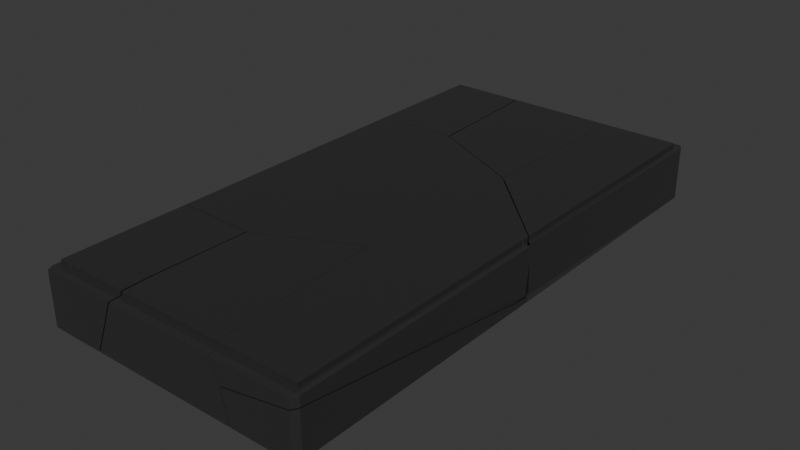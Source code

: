 # Source: keybord_kaputt.blend  (saved by Blender 4.3.34; exported with 4.5.12 LTS)
import bpy
from mathutils import Matrix  # noqa: F401  (used for matrix-valued properties, if any)

bpy.ops.wm.read_factory_settings(use_empty=True)
scene = bpy.context.scene
scene.name = 'Scene'

# ---- collections
col_collection = bpy.data.collections.new('Collection'); scene.collection.children.link(col_collection)

# ---- materials (node trees are filled in below, after node groups)
mat_keyboard = bpy.data.materials.new('keyboard')
mat_keyboard.diffuse_color = (0.5439, 0.8, 0.5014, 1.0)

# ---- material node trees
mat_keyboard.use_nodes = True; mat_keyboard.node_tree.nodes.clear()
_N = mat_keyboard.node_tree.nodes; _L = mat_keyboard.node_tree.links
n0 = _N.new('ShaderNodeBsdfPrincipled'); n0.name = 'Principled BSDF'; n0.location = (10, 300)
n0.inputs[0].default_value = (0.03186, 0.03186, 0.03186, 1.0)
n0.inputs[2].default_value = 0.2156
n1 = _N.new('ShaderNodeOutputMaterial'); n1.name = 'Material Output'; n1.location = (300, 300)
_L.new(n0.outputs[0], n1.inputs[0])
n1.is_active_output = True

# ---- world
world_world = bpy.data.worlds.new('World'); scene.world = world_world
world_world.use_nodes = True; world_world.node_tree.nodes.clear()
_N = world_world.node_tree.nodes; _L = world_world.node_tree.links
n0 = _N.new('ShaderNodeOutputWorld'); n0.name = 'World Output'; n0.location = (300, 300)
n1 = _N.new('ShaderNodeBackground'); n1.name = 'Background'; n1.location = (10, 300)
n1.inputs[0].default_value = (0.05088, 0.05088, 0.05088, 1.0)
_L.new(n1.outputs[0], n0.inputs[0])
n0.is_active_output = True
world_world.color = (0.05088, 0.05088, 0.05088)
world_world.sun_shadow_jitter_overblur = 0.0

# ---- meshes
me_keyboard_rigid_cell_010 = bpy.data.meshes.new('keyboard-rigid_cell.010')
me_keyboard_rigid_cell_010.from_pydata([(-0.05431, 0.07427, 0.01319), (-0.05431, 0.07427, 0.02202), (0.07507, -0.1584, -0.02784), (-0.05856, 0.08277, 0.01319), (-0.05856, 0.09497, 0.01197), (-0.06466, 0.08277, 0.01197), (-0.06466, -0.1614, -0.03637), (-0.06466, -0.1605, 0.01197), (-0.02015, -0.1594, 0.02202), (-0.05431, -0.1601, 0.02202), (-0.05856, -0.1603, 0.01319), (0.09436, -0.1569, 0.02202), (-0.06466, -0.07452, -0.03654), (-0.06466, 0.08277, -0.03655), (0.03163, 0.09497, -0.03098), (-0.05856, 0.09497, -0.0362), (0.06253, 0.09497, -0.02909), (0.06902, 0.09497, -0.01238), (0.08721, -0.006535, 0.02202), (0.07983, 0.07427, 0.01319), (0.0832, 0.07427, 0.02202), (0.07833, 0.09497, 0.01197), (0.07941, 0.08277, 0.01319), (-0.05856, -0.1603, 0.01319), (-0.06466, -0.1605, 0.01197), (-0.06466, -0.1614, -0.03637), (-0.02015, -0.1594, 0.02202), (-0.05431, -0.1601, 0.02202), (0.09436, -0.1569, 0.02202), (0.03163, 0.09497, -0.03098), (-0.05856, 0.09497, -0.0362), (-0.06466, -0.07452, -0.03654), (-0.06466, 0.08277, -0.03655), (0.06253, 0.09497, -0.02909), (0.08721, -0.006535, 0.02202), (0.06902, 0.09497, -0.01238), (0.07833, 0.09497, 0.01197), (0.07941, 0.08277, 0.01319), (0.07983, 0.07427, 0.01319), (0.0832, 0.07427, 0.02202)], [], [(10, 24, 25, 2, 26, 27), (26, 2, 28), (30, 29, 31, 32), (2, 25, 31, 29, 33), (28, 2, 33, 35, 34), (36, 37, 38, 39, 34, 35), (7, 5, 13, 12, 6), (23, 0, 19, 22, 3), (5, 4, 15, 13), (23, 3, 5, 7), (3, 22, 21, 4), (3, 4, 5), (18, 20, 1, 9, 8, 11), (19, 0, 1, 20), (1, 0, 23, 9), (14, 15, 4, 21, 17, 16)])
_k = set([(6, 7), (6, 12), (7, 23), (8, 9), (8, 11), (9, 23), (10, 24), (10, 27), (11, 18), (12, 13), (13, 15), (14, 15), (14, 16), (16, 17), (17, 21), (18, 20), (19, 20), (19, 22), (21, 22), (24, 25), (25, 31), (26, 27), (26, 28), (28, 34), (29, 30), (29, 33), (30, 32), (31, 32), (33, 35), (34, 39), (35, 36), (36, 37), (37, 38), (38, 39)])
me_keyboard_rigid_cell_010.attributes.new('sharp_edge', 'BOOLEAN', 'EDGE').data.foreach_set('value', [ (min(e.vertices), max(e.vertices)) in _k for e in me_keyboard_rigid_cell_010.edges])
_uv = me_keyboard_rigid_cell_010.uv_layers.new(name='UVMap')
_uv.uv.foreach_set('vector', [0.7391, 0.4429, 0.6993, 0.4352, 0.2634, 0.0, 1.0, 0.0, 1.0, 0.5012, 0.8388, 0.52, 0.5012, 0.5012, 0.0, 0.0, 0.497, 0.0, 0.4823, 0.162, 1.0, 0.1627, 1.0, 0.7139, 0.4871, 0.2017, 1.0, 0.0, 1.0, 0.7366, 0.7139, 0.7139, 0.1627, 0.1627, 0.1649, 0.0, 1.0, 0.503, 1.0, 1.0, 0.1649, 0.1649, 0.1665, 0.0, 0.5044, 0.0, 0.4069, 0.1662, 0.4187, 0.2069, 0.4186, 0.2352, 0.5057, 0.2351, 0.5044, 0.5044, 0.1665, 0.1665, 0.6219, 0.1861, 0.6219, 0.2469, 0.5006, 0.2469, 0.5007, 0.2076, 0.5011, 0.1859, 0.8698, 0.5638, 0.8698, 0.5052, 0.8028, 0.5052, 0.803, 0.5031, 0.8719, 0.5031, 0.6219, 0.2469, 0.6219, 0.2531, 0.5015, 0.2531, 0.5006, 0.2469, 0.625, 0.1862, 0.625, 0.2469, 0.6219, 0.2469, 0.6219, 0.1861, 0.625, 0.2531, 0.625, 0.322, 0.6219, 0.3215, 0.6219, 0.2531, 0.625, 0.2469, 0.6219, 0.25, 0.6219, 0.2469, 0.7991, 0.5254, 0.8011, 0.5052, 0.8698, 0.5052, 0.8698, 0.5638, 0.8527, 0.5636, 0.7955, 0.563, 0.8028, 0.5052, 0.8698, 0.5052, 0.8698, 0.5052, 0.8011, 0.5052, 0.8698, 0.5052, 0.8698, 0.5052, 0.8698, 0.5638, 0.8698, 0.5638, 0.5146, 0.2981, 0.5015, 0.2531, 0.6219, 0.2531, 0.6219, 0.3215, 0.5611, 0.3168, 0.5193, 0.3136])
me_keyboard_rigid_cell_010.materials.append(mat_keyboard)
me_keyboard_rigid_cell_010.update()
me_keyboard_rigid_cell_011 = bpy.data.meshes.new('keyboard-rigid_cell.011')
me_keyboard_rigid_cell_011.from_pydata([(0.03993, -0.2002, -0.01992), (0.04603, -0.2002, -0.0187), (0.03993, -0.2124, -0.0187), (-0.06794, -0.2124, 0.04148), (0.03993, -0.2124, 0.06064), (0.04603, -0.2002, 0.05996), (0.04603, 0.1387, 0.01112), (0.04603, 0.2579, -0.006121), (-0.08405, -0.2124, 0.03859), (-0.07304, -0.2124, -0.0187), (-0.08177, 0.1388, -0.01992), (-0.07312, -0.2002, -0.01992), (0.04603, 0.2934, -0.01138), (0.02651, 0.2786, -0.01992), (-0.0825, 0.1691, -0.01992), (0.04603, 0.2938, -0.0187), (0.03993, 0.2921, -0.01992), (0.04603, -0.2002, 0.05996), (0.04603, 0.1387, 0.01112), (-0.06794, -0.2124, 0.04148), (0.03993, -0.2124, 0.06064), (0.04603, 0.2579, -0.006121), (-0.08405, -0.2124, 0.03859), (-0.07304, -0.2124, -0.0187), (-0.08177, 0.1388, -0.01992), (-0.07312, -0.2002, -0.01992), (0.04603, 0.2934, -0.01138), (0.02651, 0.2786, -0.01992), (-0.0825, 0.1691, -0.01992), (0.03993, 0.2921, -0.01992), (0.04603, 0.2938, -0.0187)], [], [(17, 18, 19, 20), (18, 21, 28, 22, 19), (23, 22, 28, 24, 25), (21, 26, 28), (28, 26, 27), (30, 29, 26), (27, 26, 29), (4, 2, 1, 5), (4, 3, 8, 9, 2), (16, 15, 1, 0), (13, 16, 0, 11, 10, 14), (5, 1, 15, 12, 7, 6), (11, 0, 2, 9), (0, 1, 2)])
_k = set([(3, 4), (3, 8), (4, 5), (5, 6), (6, 7), (7, 12), (8, 9), (9, 11), (10, 11), (10, 14), (12, 15), (13, 14), (13, 16), (15, 16), (17, 18), (17, 20), (18, 21), (19, 20), (19, 22), (21, 26), (22, 23), (23, 25), (24, 25), (24, 28), (26, 30), (27, 28), (27, 29), (29, 30)])
me_keyboard_rigid_cell_011.attributes.new('sharp_edge', 'BOOLEAN', 'EDGE').data.foreach_set('value', [ (min(e.vertices), max(e.vertices)) in _k for e in me_keyboard_rigid_cell_011.edges])
_uv = me_keyboard_rigid_cell_011.uv_layers.new(name='UVMap')
_uv.uv.foreach_set('vector', [0.391, 0.2785, 1.0, 0.2775, 1.0, 0.91, 0.4029, 0.3124, 0.2775, 0.2775, 0.279, 0.0, 1.0, 0.0, 1.0, 0.884, 0.91, 0.91, 0.8842, 0.3896, 0.884, 0.884, 0.0, 0.0, 0.06781, 0.0, 0.8559, 0.3659, 1.0, 0.721, 0.0, 0.0, 1.0, 0.0, 1.0, 1.0, 0.0, 0.0, 0.136, 0.0, 0.9602, 0.07452, 0.8707, 0.0, 1.0, 0.07175, 1.0, 0.864, 1.0, 1.0, 0.8799, 0.8647, 0.5764, 0.7531, 0.3781, 0.7531, 0.3781, 0.7469, 0.5747, 0.7469, 0.5764, 0.7531, 0.5285, 0.807, 0.5213, 0.815, 0.3781, 0.8095, 0.3781, 0.7531, 0.3737, 0.6235, 0.3781, 0.6235, 0.3781, 0.7469, 0.3719, 0.7469, 0.3652, 0.6273, 0.3719, 0.6239, 0.3719, 0.7469, 0.3154, 0.7469, 0.3111, 0.6622, 0.3107, 0.6546, 0.5747, 0.7469, 0.3781, 0.7469, 0.3781, 0.6235, 0.3964, 0.6236, 0.4095, 0.6324, 0.4526, 0.6622, 0.375, 0.8096, 0.375, 0.7531, 0.3781, 0.7531, 0.3781, 0.8095, 0.375, 0.7531, 0.3781, 0.75, 0.3781, 0.7531])
me_keyboard_rigid_cell_011.materials.append(mat_keyboard)
me_keyboard_rigid_cell_011.update()
me_keyboard_rigid_cell_001 = bpy.data.meshes.new('keyboard-rigid_cell.001')
me_keyboard_rigid_cell_001.from_pydata([(-0.09454, -0.1267, -0.003686), (-0.1067, 0.1265, -0.05973), (-0.1071, 0.1265, -0.004153), (-0.1061, 0.1143, -0.06095), (-0.1022, 0.03548, -0.06095), (-0.08931, 0.1058, 0.03905), (-0.082, 0.02671, 0.04788), (-0.08588, 0.1058, 0.04788), (-0.0908, 0.1265, 0.03783), (-0.08973, 0.1143, 0.03905), (-0.0742, -0.1256, 0.04788), (-0.0933, -0.1399, -0.06095), (-0.06353, -0.131, 0.04788), (-0.08324, -0.145, -0.06095), (0.1486, -0.1666, -0.06095), (0.1106, 0.06779, 0.04788), (0.1151, 0.1058, 0.03905), (0.1555, 0.1143, -0.06095), (0.1116, 0.1058, 0.04788), (0.1161, 0.1265, 0.03783), (0.1553, 0.1265, -0.05973), (0.1153, 0.1143, 0.03905), (-0.05039, -0.1607, -0.06095), (0.04141, -0.1813, 0.04788), (0.1463, -0.2547, -0.06095), (0.1033, -0.2109, 0.04788), (-0.1067, 0.1265, -0.05973), (-0.1071, 0.1265, -0.004153), (-0.1061, 0.1143, -0.06095), (-0.1022, 0.03548, -0.06095), (-0.0908, 0.1265, 0.03783), (-0.082, 0.02671, 0.04788), (-0.08588, 0.1058, 0.04788), (-0.08931, 0.1058, 0.03905), (-0.08973, 0.1143, 0.03905), (-0.0742, -0.1256, 0.04788), (-0.0933, -0.1399, -0.06095), (-0.06353, -0.131, 0.04788), (-0.08324, -0.145, -0.06095), (0.1161, 0.1265, 0.03783), (0.1553, 0.1265, -0.05973), (0.1153, 0.1143, 0.03905), (0.1151, 0.1058, 0.03905), (0.1116, 0.1058, 0.04788), (0.1106, 0.06779, 0.04788), (0.1486, -0.1666, -0.06095), (0.1555, 0.1143, -0.06095), (0.04141, -0.1813, 0.04788), (-0.05039, -0.1607, -0.06095), (0.1033, -0.2109, 0.04788), (0.1463, -0.2547, -0.06095)], [], [(0, 27, 26, 28, 29), (27, 0, 31, 32, 33, 34, 30), (31, 0, 35), (29, 36, 0), (37, 35, 0, 36, 38), (40, 39, 41, 42, 43, 44, 45, 46), (47, 37, 38, 48), (49, 50, 45, 44), (47, 48, 50, 49), (7, 6, 10, 12, 23, 25, 15, 18), (20, 1, 2, 8, 19), (3, 17, 14, 24, 22, 13, 11, 4), (17, 3, 1, 20), (21, 19, 8, 9), (16, 5, 7, 18), (5, 16, 21, 9)])
_k = set([(1, 2), (1, 3), (2, 8), (3, 4), (4, 11), (5, 7), (5, 9), (6, 7), (6, 10), (8, 9), (10, 12), (11, 13), (12, 23), (13, 22), (14, 17), (14, 24), (15, 18), (15, 25), (16, 18), (16, 21), (17, 20), (19, 20), (19, 21), (22, 24), (23, 25), (26, 27), (26, 28), (27, 30), (28, 29), (29, 36), (30, 34), (31, 32), (31, 35), (32, 33), (33, 34), (35, 37), (36, 38), (37, 47), (38, 48), (39, 40), (39, 41), (40, 46), (41, 42), (42, 43), (43, 44), (44, 49), (45, 46), (45, 50), (47, 49), (48, 50)])
me_keyboard_rigid_cell_001.attributes.new('sharp_edge', 'BOOLEAN', 'EDGE').data.foreach_set('value', [ (min(e.vertices), max(e.vertices)) in _k for e in me_keyboard_rigid_cell_001.edges])
_uv = me_keyboard_rigid_cell_001.uv_layers.new(name='UVMap')
_uv.uv.foreach_set('vector', [1.0, 0.0, 1.0, 0.8359, 0.4777, 0.3134, 0.466, 0.2615, 0.4646, 0.0, 0.8359, 0.8359, 0.0, 0.0, 0.5054, 0.0, 0.7664, 0.2596, 0.7666, 0.3458, 0.7947, 0.3737, 0.835, 0.4257, 0.5054, 0.5054, 0.0, 0.0, 0.5074, 0.0, 1.0, 0.5354, 0.4641, 0.0, 1.0, 0.0, 0.7599, 0.0, 1.0, 0.4926, 1.0, 1.0, 0.4641, 0.4641, 0.2379, 0.0, 0.7549, 0.6441, 0.2889, 0.1781, 0.283, 0.1452, 0.283, 0.1264, 0.2408, 0.08422, 0.2407, 0.0, 0.7599, 0.0, 0.7607, 0.6229, 0.7603, 0.0, 0.7599, 0.7599, 0.2379, 0.2379, 0.238, 0.0, 0.2389, 0.0, 0.7593, 0.0, 1.0, 0.2401, 1.0, 0.7593, 0.2397, 0.0, 0.762, 0.0, 0.7593, 0.7593, 0.2389, 0.2389, 0.8003, 0.5052, 0.7983, 0.5249, 0.7944, 0.563, 0.7891, 0.5644, 0.7366, 0.5769, 0.7057, 0.5843, 0.702, 0.5147, 0.7015, 0.5052, 0.3781, 0.4453, 0.3781, 0.3143, 0.517, 0.3141, 0.6219, 0.3223, 0.6219, 0.4257, 0.1896, 0.5031, 0.3204, 0.5031, 0.317, 0.5733, 0.3158, 0.5953, 0.2175, 0.5718, 0.2011, 0.5679, 0.196, 0.5666, 0.1916, 0.5227, 0.375, 0.4454, 0.375, 0.3146, 0.3781, 0.3143, 0.3781, 0.4453, 0.625, 0.4253, 0.6219, 0.4257, 0.6219, 0.3223, 0.625, 0.3228, 0.6998, 0.5052, 0.802, 0.5052, 0.8003, 0.5052, 0.7015, 0.5052, 0.802, 0.5052, 0.6998, 0.5052, 0.6997, 0.5031, 0.8022, 0.5031])
me_keyboard_rigid_cell_001.materials.append(mat_keyboard)
me_keyboard_rigid_cell_001.update()
me_keyboard_rigid_cell_002 = bpy.data.meshes.new('keyboard-rigid_cell.002')
me_keyboard_rigid_cell_002.from_pydata([(-0.03042, -0.08216, 0.03628), (-0.03042, -0.08216, 0.0451), (-0.04077, -0.09066, -0.0625), (-0.03467, -0.09066, 0.03628), (-0.04077, -0.09066, 0.03505), (-0.04077, 0.1541, -0.0625), (-0.04077, 0.1523, 0.03505), (-0.03467, 0.1521, 0.03628), (-0.03042, 0.1519, 0.0451), (-0.03467, 0.154, -0.06372), (0.112, 0.149, 0.0451), (0.06979, 0.1519, -0.06372), (0.06897, 0.1136, -0.06372), (0.1094, 0.02727, 0.0451), (0.06475, -0.04448, -0.06372), (0.1081, -0.02267, 0.0451), (-0.03808, -0.09604, 0.0136), (0.01217, -0.07087, -0.06372), (-0.02759, -0.09066, -0.06372), (-0.03467, -0.09418, -0.06337), (-0.03809, -0.09602, 0.03505), (-0.0274, -0.09066, 0.03628), (-0.01047, -0.08216, 0.03628), (-0.01048, -0.08216, 0.0451), (-0.04077, 0.1541, -0.0625), (-0.04077, 0.1523, 0.03505), (-0.03467, 0.1521, 0.03628), (-0.03467, -0.09418, -0.06337), (-0.03808, -0.09604, 0.0136), (-0.0274, -0.09066, 0.03628), (-0.03809, -0.09602, 0.03505), (-0.03467, 0.154, -0.06372), (-0.03042, 0.1519, 0.0451), (0.112, 0.149, 0.0451), (0.06979, 0.1519, -0.06372), (0.06897, 0.1136, -0.06372), (0.1094, 0.02727, 0.0451), (0.06475, -0.04448, -0.06372), (0.1081, -0.02267, 0.0451), (-0.02759, -0.09066, -0.06372), (0.01217, -0.07087, -0.06372), (-0.01048, -0.08216, 0.0451), (-0.01047, -0.08216, 0.03628)], [], [(34, 10, 36, 35), (35, 36, 38, 37), (28, 27, 39, 40), (28, 40, 37, 38, 41, 42, 29, 30), (4, 25, 24, 2), (13, 33, 8, 1, 23, 15), (19, 2, 24, 31), (4, 2, 19, 16, 20), (19, 31, 11, 12, 14, 17, 18), (21, 3, 20), (4, 3, 26, 25), (32, 10, 34, 9, 5, 6, 7), (26, 0, 1, 8), (1, 0, 22, 23), (0, 26, 3, 21, 22), (4, 20, 3)])
_k = set([(5, 6), (5, 9), (6, 7), (7, 32), (8, 26), (8, 33), (9, 34), (10, 32), (10, 36), (11, 12), (11, 31), (12, 14), (13, 15), (13, 33), (14, 17), (15, 23), (16, 19), (16, 20), (17, 18), (18, 19), (20, 21), (21, 22), (22, 23), (24, 25), (24, 31), (25, 26), (27, 28), (27, 39), (28, 30), (29, 30), (29, 42), (34, 35), (35, 37), (36, 38), (37, 40), (38, 41), (39, 40), (41, 42)])
me_keyboard_rigid_cell_002.attributes.new('sharp_edge', 'BOOLEAN', 'EDGE').data.foreach_set('value', [ (min(e.vertices), max(e.vertices)) in _k for e in me_keyboard_rigid_cell_002.edges])
_uv = me_keyboard_rigid_cell_002.uv_layers.new(name='UVMap')
_uv.uv.foreach_set('vector', [0.7614, 0.7614, 0.241, 0.241, 1.0, 0.2404, 1.0, 0.7612, 0.7612, 0.7612, 0.2404, 0.2404, 0.2401, 0.0, 0.7602, 0.0, 0.6107, 0.0, 0.5864, 0.344, 0.5341, 0.2935, 0.2403, 0.0, 0.6107, 0.6107, 0.2403, 0.2403, 0.2398, 0.0, 0.7599, 0.0, 0.7611, 0.5419, 0.7189, 0.5257, 0.7191, 0.6031, 0.7134, 0.6498, 0.6219, 0.003051, 0.6219, 0.06378, 0.3781, 0.06424, 0.3781, 0.003051, 0.7999, 0.7175, 0.7986, 0.687, 0.8698, 0.6863, 0.8698, 0.7448, 0.8599, 0.7448, 0.8006, 0.73, 0.375, 0.003051, 0.3781, 0.003051, 0.3781, 0.06424, 0.375, 0.06422, 0.6219, 0.003051, 0.3781, 0.003051, 0.3781, 0.001737, 0.5683, 0.001707, 0.6219, 0.00171, 0.1281, 0.7469, 0.1281, 0.6858, 0.1803, 0.6863, 0.1799, 0.6959, 0.1778, 0.7354, 0.1515, 0.742, 0.1316, 0.7469, 0.625, 0.9933, 0.625, 0.9969, 0.6241, 0.9969, 0.6219, 0.003051, 0.625, 0.003051, 0.625, 0.06374, 0.6219, 0.06378, 0.5109, 0.2396, 0.241, 0.0, 0.7614, 0.0, 0.7615, 0.7373, 0.9821, 0.7556, 0.5125, 0.2876, 0.5534, 0.2819, 0.8698, 0.6863, 0.8698, 0.7448, 0.8698, 0.7448, 0.8698, 0.6863, 0.8698, 0.7448, 0.8698, 0.7448, 0.8598, 0.7448, 0.8599, 0.7448, 0.8698, 0.7448, 0.8719, 0.6863, 0.8719, 0.7469, 0.8683, 0.7469, 0.8598, 0.7448, 0.6219, 0.003051, 0.6241, 0.002139, 0.625, 0.003051])
me_keyboard_rigid_cell_002.materials.append(mat_keyboard)
me_keyboard_rigid_cell_002.update()
me_keyboard_rigid_cell_003 = bpy.data.meshes.new('keyboard-rigid_cell.003')
me_keyboard_rigid_cell_003.from_pydata([(-0.08473, 0.2276, -0.004575), (0.1449, -0.1362, -0.05721), (0.2698, -0.01058, -0.05385), (0.007484, 0.1943, 0.04648), (0.1571, 0.09911, -0.06234), (0.1233, 0.1154, -0.06234), (0.1144, 0.1428, 0.04648), (-0.0652, 0.2292, 0.04648), (-0.2247, 0.2246, -0.01288), (-0.2247, 0.225, 0.008746), (-0.148, 0.2275, 0.04648), (-0.2247, 0.2256, 0.03644), (-0.2143, 0.226, 0.04648), (-0.2186, 0.2257, 0.03766), (0.2302, -0.05086, 0.04648), (0.1006, -0.1806, 0.04648), (0.01284, -0.2234, 0.04648), (0.2563, 0.002372, -0.06234), (0.265, -0.004096, 0.03766), (0.265, -0.003921, 0.04648), (0.265, -0.01586, 0.04648), (0.265, -0.01582, 0.03766), (0.2692, -0.01154, 0.03766), (-0.08381, 0.2148, -0.06234), (0.2692, -0.01026, -0.06234), (-0.2247, 0.2138, -0.06112), (-0.2186, 0.2136, -0.06234), (-0.1135, -0.2606, -0.06234), (-0.07048, -0.2638, 0.04648), (0.1458, -0.1346, -0.06234), (0.1562, -0.1242, -0.06234), (-0.2247, -0.2583, -0.06112), (-0.2247, -0.2602, 0.03644), (-0.2143, -0.2606, 0.04648), (-0.1044, -0.2631, 0.04648), (-0.2143, -0.2604, 0.03766), (-0.2186, -0.2584, -0.06234), (0.1571, 0.09911, -0.06234), (0.1233, 0.1154, -0.06234), (0.007484, 0.1943, 0.04648), (0.1144, 0.1428, 0.04648), (0.265, -0.004096, 0.03766), (0.2692, -0.01154, 0.03766), (-0.0652, 0.2292, 0.04648), (-0.2247, -0.2583, -0.06112), (-0.2186, -0.2584, -0.06234), (-0.2247, 0.2246, -0.01288), (-0.2247, 0.225, 0.008746), (-0.148, 0.2275, 0.04648), (-0.2143, 0.226, 0.04648), (-0.2247, 0.2256, 0.03644), (-0.2186, 0.2257, 0.03766), (0.2302, -0.05086, 0.04648), (0.1006, -0.1806, 0.04648), (0.01284, -0.2234, 0.04648), (0.265, -0.003921, 0.04648), (0.2563, 0.002372, -0.06234), (0.265, -0.01586, 0.04648), (0.265, -0.01582, 0.03766), (-0.08381, 0.2148, -0.06234), (0.2692, -0.01026, -0.06234), (-0.2247, 0.2138, -0.06112), (-0.2186, 0.2136, -0.06234), (-0.2143, -0.2604, 0.03766), (-0.2247, -0.2602, 0.03644), (-0.07048, -0.2638, 0.04648), (-0.1135, -0.2606, -0.06234), (0.1458, -0.1346, -0.06234), (0.1562, -0.1242, -0.06234), (-0.2143, -0.2606, 0.04648), (-0.1044, -0.2631, 0.04648)], [], [(38, 39, 40, 37), (0, 46, 47, 48, 43), (48, 47, 50, 51, 49), (1, 52, 53), (53, 54, 1), (57, 52, 1, 2, 42, 58), (56, 2, 60), (38, 59, 0, 43, 39), (1, 29, 68), (2, 1, 68, 60), (63, 64, 44, 70, 69), (66, 28, 70, 44, 45), (21, 18, 55, 20), (40, 19, 41, 42, 2, 56, 37), (13, 35, 33, 12), (36, 62, 23, 5, 4, 17, 24, 30, 67, 27), (13, 11, 32, 35), (31, 61, 62, 36), (11, 9, 8, 61, 31, 32), (18, 21, 22), (12, 33, 34, 65, 16, 15, 14, 20, 55, 6, 3, 7, 10), (29, 1, 54, 28, 66), (46, 0, 59, 26, 25)])
_k = set([(3, 6), (3, 7), (4, 5), (4, 17), (5, 23), (6, 55), (7, 10), (8, 9), (8, 61), (9, 11), (10, 12), (11, 13), (12, 13), (14, 15), (14, 20), (15, 16), (16, 65), (17, 24), (18, 22), (18, 55), (19, 40), (19, 41), (20, 21), (21, 22), (23, 62), (24, 30), (25, 26), (25, 46), (26, 59), (27, 36), (27, 67), (28, 54), (28, 70), (29, 66), (29, 68), (30, 67), (31, 32), (31, 36), (32, 35), (33, 34), (33, 35), (34, 65), (37, 38), (37, 56), (38, 59), (39, 40), (39, 43), (41, 42), (42, 58), (43, 48), (44, 45), (44, 64), (45, 66), (46, 47), (47, 50), (48, 49), (49, 51), (50, 51), (52, 53), (52, 57), (53, 54), (56, 60), (57, 58), (60, 68), (61, 62), (63, 64), (63, 69), (69, 70)])
me_keyboard_rigid_cell_003.attributes.new('sharp_edge', 'BOOLEAN', 'EDGE').data.foreach_set('value', [ (min(e.vertices), max(e.vertices)) in _k for e in me_keyboard_rigid_cell_003.edges])
_uv = me_keyboard_rigid_cell_003.uv_layers.new(name='UVMap')
_uv.uv.foreach_set('vector', [1.0, 0.24, 1.0, 0.76, 0.2396, 0.0, 0.7598, 0.0, 0.0, 0.0, 0.737, 0.0, 1.0, 0.2185, 1.0, 0.5537, 0.504, 0.504, 0.5537, 0.5537, 0.2185, 0.2185, 0.4652, 0.2182, 0.4759, 0.2635, 0.5546, 0.2634, 0.0, 0.0, 0.6731, 0.0, 0.6734, 0.6734, 1.0, 0.6734, 0.325, 0.0, 1.0, 0.0, 0.9517, 0.6669, 0.6731, 0.6731, 0.0, 0.0, 1.0, 0.0, 0.9866, 0.6075, 0.9526, 0.6083, 0.1447, 0.1447, 0.0, 0.0, 0.1461, 0.0, 0.24, 0.24, 0.4651, 0.0, 1.0, 0.0, 1.0, 0.504, 0.76, 0.76, 1.0, 1.0, 0.9075, 0.9075, 1.0, 0.9063, 1.0, 0.0, 1.0, 1.0, 0.9063, 0.9063, 0.8539, 0.0, 0.7189, 0.4687, 0.713, 0.4902, 0.2416, 0.0, 0.7608, 0.0, 0.7612, 0.4922, 1.0, 0.2403, 1.0, 0.7611, 0.7608, 0.7608, 0.2416, 0.2416, 0.2595, 0.2393, 0.6302, 0.6246, 0.6302, 0.6217, 0.6302, 0.6216, 0.6302, 0.6246, 0.7604, 0.0, 0.7565, 0.6912, 0.6963, 0.6322, 0.605, 0.605, 0.0, 0.0, 0.1447, 0.0, 0.2402, 0.0, 0.8698, 0.5642, 0.8698, 0.6858, 0.8698, 0.6858, 0.8698, 0.5642, 0.1281, 0.6852, 0.1281, 0.5673, 0.1954, 0.567, 0.299, 0.5918, 0.3159, 0.5959, 0.3655, 0.6201, 0.3719, 0.6232, 0.3154, 0.6517, 0.3102, 0.6543, 0.1806, 0.6858, 0.625, 0.1858, 0.6219, 0.1857, 0.6219, 0.0643, 0.625, 0.06426, 0.3781, 0.06478, 0.3781, 0.1828, 0.375, 0.1827, 0.375, 0.06475, 0.6219, 0.1857, 0.5527, 0.1856, 0.4987, 0.1855, 0.3781, 0.1828, 0.3781, 0.06478, 0.6219, 0.0643, 0.6302, 0.6217, 0.6302, 0.6246, 0.6281, 0.6227, 0.8698, 0.5642, 0.8698, 0.6858, 0.8149, 0.6864, 0.7979, 0.6866, 0.7562, 0.6765, 0.7124, 0.6658, 0.6476, 0.6334, 0.6302, 0.6246, 0.6302, 0.6216, 0.7055, 0.585, 0.7589, 0.5721, 0.7953, 0.5634, 0.8367, 0.5638, 1.0, 0.9075, 1.0, 1.0, 0.325, 0.325, 0.2389, 0.0, 0.7597, 0.0, 1.0, 0.263, 1.0, 1.0, 0.4651, 0.4651, 0.4852, 0.2959, 0.5015, 0.2637])
me_keyboard_rigid_cell_003.materials.append(mat_keyboard)
me_keyboard_rigid_cell_003.update()
me_keyboard_rigid_cell_004 = bpy.data.meshes.new('keyboard-rigid_cell.004')
me_keyboard_rigid_cell_004.from_pydata([(0.0865, -0.149, 0.03644), (-0.04656, 0.09238, -0.02022), (-0.05266, 0.09238, -0.019), (-0.04656, 0.1046, -0.019), (0.07419, 0.1046, -0.019), (0.0748, 0.09238, -0.02022), (-0.05266, -0.1625, -0.019), (-0.04656, -0.1627, -0.02022), (-0.05266, -0.1519, 0.02764), (0.08741, -0.1618, -0.02022), (-0.05266, 0.09238, 0.02812), (-0.04656, 0.1046, 0.02853), (0.07395, 0.1046, 0.03614), (0.0748, 0.09238, -0.02022), (0.07419, 0.1046, -0.019), (-0.05266, -0.1625, -0.019), (-0.04656, -0.1627, -0.02022), (-0.05266, -0.1519, 0.02764), (0.08741, -0.1618, -0.02022), (-0.05266, 0.09238, 0.02812), (-0.04656, 0.1046, 0.02853), (0.07395, 0.1046, 0.03614)], [], [(0, 18, 13, 14, 21), (1, 16, 15, 2), (7, 18, 0, 17, 6), (5, 1, 3, 4), (20, 19, 17, 0, 21), (1, 5, 9, 16), (1, 2, 3), (12, 4, 3, 11), (10, 2, 15, 8), (3, 2, 10, 11)])
_k = set([(4, 5), (4, 12), (5, 9), (6, 7), (6, 17), (7, 18), (8, 10), (8, 15), (9, 16), (10, 11), (11, 12), (13, 14), (13, 18), (14, 21), (15, 16), (17, 19), (19, 20), (20, 21)])
me_keyboard_rigid_cell_004.attributes.new('sharp_edge', 'BOOLEAN', 'EDGE').data.foreach_set('value', [ (min(e.vertices), max(e.vertices)) in _k for e in me_keyboard_rigid_cell_004.edges])
_uv = me_keyboard_rigid_cell_004.uv_layers.new(name='UVMap')
_uv.uv.foreach_set('vector', [0.0, 0.0, 0.5312, 0.0, 0.5284, 0.3389, 0.5169, 0.3646, 0.8365, 0.8365, 0.375, 0.2469, 0.375, 0.1832, 0.3781, 0.1832, 0.3781, 0.2469, 0.7065, 0.1795, 0.4688, 0.0, 1.0, 0.0, 1.0, 0.7363, 0.7385, 0.1987, 0.375, 0.3137, 0.375, 0.2531, 0.3781, 0.2531, 0.3781, 0.3134, 0.8366, 0.692, 0.7963, 0.7305, 0.7363, 0.7363, 0.0, 0.0, 0.8365, 0.0, 0.1281, 0.5031, 0.1887, 0.5031, 0.195, 0.5666, 0.1281, 0.5668, 0.375, 0.2469, 0.3781, 0.2469, 0.3781, 0.25, 0.5159, 0.3133, 0.3781, 0.3134, 0.3781, 0.2531, 0.4969, 0.2531, 0.4958, 0.2469, 0.3781, 0.2469, 0.3781, 0.1832, 0.4946, 0.1859, 0.3781, 0.2531, 0.3781, 0.2469, 0.4958, 0.2469, 0.4969, 0.2531])
me_keyboard_rigid_cell_004.materials.append(mat_keyboard)
me_keyboard_rigid_cell_004.update()
me_keyboard_rigid_cell_005 = bpy.data.meshes.new('keyboard-rigid_cell.005')
me_keyboard_rigid_cell_005.from_pydata([(0.04673, 0.1658, 0.0411), (0.04673, 0.1658, 0.04992), (0.05348, -0.3064, -0.05005), (0.05098, 0.1743, -0.0589), (0.05098, 0.1865, -0.05768), (0.05708, 0.1743, -0.05768), (0.05098, 0.1743, 0.0411), (0.05708, 0.1743, 0.03988), (0.05098, 0.1865, 0.03988), (-0.05699, -0.1084, -0.0589), (-0.09504, 0.1271, 0.04992), (-0.05905, -0.1965, -0.0589), (-0.1016, -0.1525, 0.04992), (-0.09051, 0.1658, 0.0411), (-0.04995, 0.1743, -0.0589), (-0.09407, 0.1658, 0.04992), (-0.08951, 0.1865, 0.03988), (-0.05014, 0.1865, -0.05768), (-0.0903, 0.1743, 0.0411), (0.04673, -0.2982, 0.0411), (0.04673, -0.298, 0.04992), (0.05042, -0.3039, -0.0589), (0.05408, -0.3053, 0.04048), (0.05708, -0.3063, -0.03989), (0.05708, -0.306, -0.05768), (-0.05699, -0.1084, -0.0589), (-0.05905, -0.1965, -0.0589), (-0.09504, 0.1271, 0.04992), (-0.1016, -0.1525, 0.04992), (-0.05014, 0.1865, -0.05768), (-0.08951, 0.1865, 0.03988), (0.05042, -0.3039, -0.0589), (0.05708, -0.306, -0.05768), (-0.04995, 0.1743, -0.0589), (-0.09407, 0.1658, 0.04992), (-0.09051, 0.1658, 0.0411), (-0.0903, 0.1743, 0.0411), (0.05348, -0.3064, -0.05005), (0.05408, -0.3053, 0.04048), (0.05708, -0.3063, -0.03989), (0.04673, -0.2982, 0.0411), (0.04673, -0.298, 0.04992)], [], [(25, 26, 28, 27), (30, 29, 33, 25, 27, 34, 35, 36), (6, 22, 7), (21, 37, 38), (38, 37, 39), (32, 37, 21), (3, 4, 5), (0, 1, 41, 40), (7, 22, 23, 2, 24, 5), (6, 8, 16, 18), (7, 5, 4, 8), (3, 14, 17, 4), (31, 11, 9, 14, 3), (8, 4, 17, 16), (6, 7, 8), (38, 19, 20, 28, 26, 21), (31, 3, 5, 24), (41, 1, 15, 10, 12), (0, 40, 22, 6, 18, 13), (1, 0, 13, 15)])
_k = set([(2, 23), (2, 24), (9, 11), (9, 14), (10, 12), (10, 15), (11, 31), (12, 41), (13, 15), (13, 18), (14, 17), (16, 17), (16, 18), (19, 20), (19, 38), (20, 28), (21, 26), (21, 32), (22, 23), (22, 40), (24, 31), (25, 26), (25, 33), (27, 28), (27, 34), (29, 30), (29, 33), (30, 36), (32, 37), (34, 35), (35, 36), (37, 39), (38, 39), (40, 41)])
me_keyboard_rigid_cell_005.attributes.new('sharp_edge', 'BOOLEAN', 'EDGE').data.foreach_set('value', [ (min(e.vertices), max(e.vertices)) in _k for e in me_keyboard_rigid_cell_005.edges])
_uv = me_keyboard_rigid_cell_005.uv_layers.new(name='UVMap')
_uv.uv.foreach_set('vector', [0.7608, 0.0, 1.0, 0.2394, 1.0, 0.7598, 0.2406, 0.0, 0.8209, 0.7112, 0.3549, 0.2443, 0.3761, 0.2385, 1.0, 0.2392, 1.0, 0.7594, 0.9146, 0.7593, 0.8725, 0.7171, 0.8537, 0.7171, 0.6281, 0.5031, 0.6219, 0.6229, 0.6219, 0.5031, 0.8549, 0.0, 1.0, 0.0, 0.7166, 0.7166, 0.6045, 0.6045, 0.0, 0.0, 0.06776, 0.0, 0.9208, 0.1442, 1.0, 0.0, 1.0, 0.1451, 0.375, 0.4969, 0.3781, 0.4969, 0.3781, 0.5, 0.6302, 0.5052, 0.6302, 0.5052, 0.6302, 0.6211, 0.6302, 0.6212, 0.6219, 0.5031, 0.6219, 0.6229, 0.4225, 0.6232, 0.3988, 0.6232, 0.3781, 0.6231, 0.3781, 0.5031, 0.625, 0.4969, 0.6219, 0.4969, 0.6219, 0.4267, 0.625, 0.4263, 0.6219, 0.5031, 0.3781, 0.5031, 0.3781, 0.4969, 0.6219, 0.4969, 0.375, 0.4969, 0.375, 0.4465, 0.3781, 0.4464, 0.3781, 0.4969, 0.3717, 0.6226, 0.3169, 0.5957, 0.318, 0.5737, 0.3215, 0.5031, 0.3719, 0.5031, 0.6219, 0.4969, 0.3781, 0.4969, 0.3781, 0.4464, 0.6219, 0.4267, 0.625, 0.4969, 0.6219, 0.5, 0.6219, 0.4969, 0.741, 0.02249, 0.789, 0.07042, 0.834, 0.07296, 0.7598, 0.7598, 0.2394, 0.2394, 0.2382, 0.0, 0.3719, 0.6227, 0.3719, 0.5031, 0.3781, 0.5031, 0.3781, 0.6231, 0.6302, 0.6211, 0.6302, 0.5052, 0.7006, 0.5052, 0.7011, 0.5148, 0.7043, 0.5847, 0.6302, 0.5052, 0.6302, 0.6212, 0.6281, 0.6222, 0.6281, 0.5031, 0.6987, 0.5031, 0.6988, 0.5052, 0.6302, 0.5052, 0.6302, 0.5052, 0.6988, 0.5052, 0.7006, 0.5052])
me_keyboard_rigid_cell_005.materials.append(mat_keyboard)
me_keyboard_rigid_cell_005.update()
me_keyboard_rigid_cell_006 = bpy.data.meshes.new('keyboard-rigid_cell.006')
me_keyboard_rigid_cell_006.from_pydata([(0.1208, 0.2733, -0.05244), (-0.1385, -0.1059, -0.05616), (-0.1176, -0.1059, -0.004126), (-0.1398, -0.08096, -0.05738), (-0.1394, -0.09368, -0.05738), (-0.09916, -0.1059, 0.0414), (-0.09896, -0.09368, 0.04262), (-0.09916, -0.08518, 0.04262), (-0.1406, -0.04789, -0.05738), (-0.09699, -0.02622, 0.05145), (-0.09559, -0.08518, 0.05145), (-0.09449, 0.09652, 0.05145), (-0.1398, -0.009474, -0.05738), (-0.1358, 0.1494, -0.05738), (-0.09324, 0.1462, 0.05145), (-0.01099, 0.1863, 0.05145), (0.07675, 0.2289, 0.05145), (0.09605, 0.2623, -0.05738), (0.1218, 0.2747, -0.05738), (0.1306, -0.1059, -0.05616), (0.1205, -0.1059, -0.003811), (0.1262, 0.09887, -0.05738), (0.1306, -0.09368, -0.05738), (0.1193, -0.1059, 0.002117), (0.1103, -0.1059, 0.02207), (0.08998, 0.0106, 0.05145), (0.1015, -0.1059, 0.0414), (0.1002, -0.09368, 0.04262), (0.09971, -0.08518, 0.04262), (0.09571, -0.08518, 0.05145), (-0.1385, -0.1059, -0.05616), (-0.1176, -0.1059, -0.004126), (-0.1398, -0.08096, -0.05738), (-0.1394, -0.09368, -0.05738), (-0.09699, -0.02622, 0.05145), (-0.09559, -0.08518, 0.05145), (-0.1406, -0.04789, -0.05738), (-0.09916, -0.1059, 0.0414), (-0.09896, -0.09368, 0.04262), (-0.09916, -0.08518, 0.04262), (-0.09449, 0.09652, 0.05145), (-0.1398, -0.009474, -0.05738), (-0.09324, 0.1462, 0.05145), (-0.1358, 0.1494, -0.05738), (-0.01099, 0.1863, 0.05145), (0.07675, 0.2289, 0.05145), (0.09605, 0.2623, -0.05738), (0.1218, 0.2747, -0.05738), (0.1306, -0.1059, -0.05616), (0.1205, -0.1059, -0.003811), (0.1306, -0.09368, -0.05738), (0.1262, 0.09887, -0.05738), (0.1193, -0.1059, 0.002117), (0.1103, -0.1059, 0.02207), (0.08998, 0.0106, 0.05145), (0.1015, -0.1059, 0.0414), (0.09571, -0.08518, 0.05145), (0.09971, -0.08518, 0.04262), (0.1002, -0.09368, 0.04262)], [], [(30, 31, 32, 33), (34, 36, 32, 31, 37, 38, 39, 35), (34, 40, 41, 36), (40, 42, 43, 41), (0, 44, 45), (43, 42, 44, 0, 46), (47, 46, 0), (49, 48, 50, 51), (0, 52, 49, 51, 47), (53, 52, 0, 45, 54), (55, 53, 54, 56, 57, 58), (6, 27, 28, 7), (26, 5, 2, 1, 19, 20, 23, 24), (16, 15, 14, 11, 9, 10, 29, 25), (4, 22, 19, 1), (22, 4, 3, 8, 12, 13, 17, 18, 21), (7, 28, 29, 10), (6, 5, 26, 27)])
_k = set([(1, 2), (1, 4), (2, 5), (3, 4), (3, 8), (5, 6), (6, 7), (7, 10), (8, 12), (9, 10), (9, 11), (11, 14), (12, 13), (13, 17), (14, 15), (15, 16), (16, 25), (17, 18), (18, 21), (19, 20), (19, 22), (20, 23), (21, 22), (23, 24), (24, 26), (25, 29), (26, 27), (27, 28), (28, 29), (30, 31), (30, 33), (31, 37), (32, 33), (32, 36), (34, 35), (34, 40), (35, 39), (36, 41), (37, 38), (38, 39), (40, 42), (41, 43), (42, 44), (43, 46), (44, 45), (45, 54), (46, 47), (47, 51), (48, 49), (48, 50), (49, 52), (50, 51), (52, 53), (53, 55), (54, 56), (55, 58), (56, 57), (57, 58)])
me_keyboard_rigid_cell_006.attributes.new('sharp_edge', 'BOOLEAN', 'EDGE').data.foreach_set('value', [ (min(e.vertices), max(e.vertices)) in _k for e in me_keyboard_rigid_cell_006.edges])
_uv = me_keyboard_rigid_cell_006.uv_layers.new(name='UVMap')
_uv.uv.foreach_set('vector', [0.7526, 0.5087, 1.0, 0.5075, 1.0, 0.7626, 0.8708, 0.633, 1.0, 0.2401, 1.0, 0.7622, 0.7626, 0.7626, 0.5075, 0.5075, 0.4424, 0.2892, 0.5283, 0.2832, 0.5893, 0.2831, 0.5767, 0.2408, 0.2401, 0.2401, 1.0, 0.2383, 1.0, 0.7616, 0.7622, 0.7622, 0.2383, 0.2383, 0.2377, 0.0, 0.7597, 0.0, 0.7616, 0.7616, 1.0, 0.0, 1.0, 0.677, 0.3236, 0.0, 1.0, 0.2403, 1.0, 0.7623, 0.677, 0.677, 0.0, 0.0, 0.0897, 0.0, 0.09003, 0.0, 0.0897, 0.0897, 0.0, 0.0, 0.8871, 0.0, 0.8874, 0.4501, 0.8601, 0.4331, 0.4278, 0.0, 1.0, 0.0, 1.0, 0.8828, 0.8871, 0.8871, 0.4278, 0.4278, 0.91, 0.0, 1.0, 0.8616, 0.8828, 0.8828, 0.0, 0.0, 0.6764, 0.0, 1.0, 0.5414, 0.862, 0.6511, 0.8616, 0.8616, 0.5414, 0.5414, 0.8052, 0.5418, 0.805, 0.6378, 0.8284, 0.6378, 0.8004, 0.7469, 0.7008, 0.7469, 0.701, 0.7448, 0.8005, 0.7448, 0.6219, 0.8251, 0.6219, 0.9255, 0.5081, 0.9347, 0.3781, 0.9451, 0.3781, 0.8106, 0.5089, 0.8157, 0.5237, 0.8163, 0.5736, 0.8208, 0.7125, 0.6663, 0.7564, 0.677, 0.7975, 0.687, 0.7981, 0.6994, 0.7994, 0.7301, 0.7987, 0.7448, 0.703, 0.7448, 0.7059, 0.7209, 0.375, 0.9456, 0.375, 0.8106, 0.3781, 0.8106, 0.3781, 0.9451, 0.3144, 0.7469, 0.1794, 0.7469, 0.1792, 0.7438, 0.1788, 0.7355, 0.1792, 0.7259, 0.1812, 0.6862, 0.2971, 0.658, 0.31, 0.6548, 0.3122, 0.6988, 0.8005, 0.7448, 0.701, 0.7448, 0.703, 0.7448, 0.7987, 0.7448, 0.625, 0.9254, 0.6219, 0.9255, 0.6219, 0.8251, 0.625, 0.8258])
me_keyboard_rigid_cell_006.materials.append(mat_keyboard)
me_keyboard_rigid_cell_006.update()
me_keyboard_rigid_cell_007 = bpy.data.meshes.new('keyboard-rigid_cell.007')
me_keyboard_rigid_cell_007.from_pydata([(-0.07458, -0.01892, -0.06114), (-0.07458, -0.01892, 0.03642), (-0.06323, -0.006721, -0.06236), (0.02493, 0.03696, -0.06236), (0.03563, 0.04257, 0.04647), (0.06807, 0.05864, 0.04647), (0.04619, -0.01892, -0.01285), (0.06596, -0.01892, 0.03642), (0.06615, -0.006721, 0.03764), (0.06594, 0.001776, 0.03764), (0.02575, 0.003827, -0.06236), (0.06948, 0.001776, 0.04647), (0.02671, -0.01892, -0.06114), (0.02597, -0.006721, -0.06236), (-0.07722, -0.01365, -0.06114), (-0.07707, -0.01394, 0.03642), (-0.04567, 0.001776, 0.04647), (-0.04574, 0.001776, 0.03764), (-0.06267, -0.006721, 0.03764), (0.03563, 0.04257, 0.04647), (0.06807, 0.05864, 0.04647), (-0.06323, -0.006721, -0.06236), (0.02493, 0.03696, -0.06236), (0.04619, -0.01892, -0.01285), (0.06596, -0.01892, 0.03642), (0.02575, 0.003827, -0.06236), (0.06948, 0.001776, 0.04647), (-0.07722, -0.01365, -0.06114), (0.06594, 0.001776, 0.03764), (0.06615, -0.006721, 0.03764), (0.02597, -0.006721, -0.06236), (0.02671, -0.01892, -0.06114), (-0.07707, -0.01394, 0.03642), (-0.06267, -0.006721, 0.03764), (-0.04574, 0.001776, 0.03764), (-0.04567, 0.001776, 0.04647)], [], [(27, 19, 20, 22, 21), (24, 23, 25, 22, 20, 26, 28, 29), (30, 25, 23, 31), (32, 33, 34, 35, 19, 27), (1, 15, 14, 0), (11, 5, 4, 16), (1, 0, 12, 6, 7), (13, 2, 3, 10), (14, 2, 13, 12, 0), (15, 1, 7, 8, 18), (9, 17, 18, 8), (17, 9, 11, 16)])
_k = set([(2, 3), (2, 14), (3, 10), (4, 5), (4, 16), (5, 11), (6, 7), (6, 12), (7, 8), (8, 9), (9, 11), (10, 13), (12, 13), (14, 15), (15, 18), (16, 17), (17, 18), (19, 20), (19, 35), (20, 26), (21, 22), (21, 27), (22, 25), (23, 24), (23, 31), (24, 29), (25, 30), (26, 28), (27, 32), (28, 29), (30, 31), (32, 33), (33, 34), (34, 35)])
me_keyboard_rigid_cell_007.attributes.new('sharp_edge', 'BOOLEAN', 'EDGE').data.foreach_set('value', [ (min(e.vertices), max(e.vertices)) in _k for e in me_keyboard_rigid_cell_007.edges])
_uv = me_keyboard_rigid_cell_007.uv_layers.new(name='UVMap')
_uv.uv.foreach_set('vector', [0.2457, 0.0, 0.7614, 0.0, 1.0, 0.2383, 1.0, 0.7592, 0.3517, 0.1116, 0.8355, 0.2863, 1.0, 0.5222, 1.0, 0.7592, 0.7592, 0.7592, 0.2383, 0.2383, 0.6515, 0.2383, 0.681, 0.2805, 0.7427, 0.2805, 0.7595, 0.649, 0.7592, 0.7592, 0.5222, 0.5222, 0.7539, 0.5216, 0.5408, 0.2845, 0.5925, 0.2816, 0.67, 0.2814, 0.628, 0.2392, 1.0, 0.2386, 0.9997, 0.7543, 0.6219, 0.0, 0.6219, 0.001245, 0.3781, 0.001318, 0.3781, 0.0, 0.7999, 0.7448, 0.8006, 0.7306, 0.8168, 0.7346, 0.8575, 0.7448, 0.6219, 0.9969, 0.3781, 0.9969, 0.3781, 0.9463, 0.4988, 0.9366, 0.6219, 0.9267, 0.1783, 0.7469, 0.1337, 0.7469, 0.1778, 0.736, 0.1782, 0.7443, 0.3764, 0.9969, 0.375, 0.9913, 0.375, 0.9467, 0.3781, 0.9463, 0.3781, 0.9969, 0.6235, 0.9969, 0.6219, 0.9969, 0.6219, 0.9267, 0.625, 0.9266, 0.625, 0.991, 0.8017, 0.7448, 0.8575, 0.7448, 0.866, 0.7469, 0.8016, 0.7469, 0.8575, 0.7448, 0.8017, 0.7448, 0.7999, 0.7448, 0.8575, 0.7448])
me_keyboard_rigid_cell_007.materials.append(mat_keyboard)
me_keyboard_rigid_cell_007.update()
me_keyboard_rigid_cell_008 = bpy.data.meshes.new('keyboard-rigid_cell.008')
me_keyboard_rigid_cell_008.from_pydata([(0.05638, -0.1672, 0.01366), (0.05638, -0.1672, 0.02248), (-0.06267, 0.1915, -0.08025), (0.06352, 0.3178, -0.07578), (0.06063, -0.1757, 0.01366), (0.06063, -0.1879, 0.01244), (0.06673, -0.1757, 0.01244), (-0.07338, -0.1879, -0.005964), (-0.08157, -0.1879, 0.01244), (-0.08286, -0.1757, 0.01366), (-0.08339, -0.1672, 0.01366), (-0.09308, -0.07351, 0.02248), (-0.08732, -0.1672, 0.02248), (0.05638, 0.3105, 0.01366), (-0.06328, 0.1912, 0.02248), (0.05638, 0.3105, 0.02248), (0.06063, 0.3148, 0.01366), (-0.1064, 0.148, 0.02248), (-0.06456, -0.1879, -0.02553), (0.06063, -0.1879, -0.00377), (0.06673, -0.1757, -0.00448), (0.06673, 0.3185, 0.01244), (0.06673, 0.2824, -0.07081), (-0.09308, -0.07351, 0.02248), (-0.08732, -0.1672, 0.02248), (-0.07338, -0.1879, -0.005964), (-0.08157, -0.1879, 0.01244), (-0.08286, -0.1757, 0.01366), (-0.08339, -0.1672, 0.01366), (0.06673, 0.2824, -0.07081), (0.06352, 0.3178, -0.07578), (-0.06328, 0.1912, 0.02248), (0.05638, 0.3105, 0.02248), (0.06673, 0.3185, 0.01244), (0.05638, 0.3105, 0.01366), (0.06063, 0.3148, 0.01366), (-0.1064, 0.148, 0.02248), (-0.06456, -0.1879, -0.02553), (0.06063, -0.1879, -0.00377), (0.06673, -0.1757, -0.00448)], [], [(23, 25, 26, 27, 28, 24), (35, 33, 30, 31, 32, 34), (31, 30, 2, 36), (25, 23, 36, 2, 37), (30, 29, 2), (4, 6, 21, 16), (1, 0, 13, 15), (6, 20, 22, 3, 21), (2, 29, 39, 38, 37), (10, 0, 1, 12), (4, 5, 6), (11, 12, 1, 15, 14, 17), (4, 9, 8, 5), (0, 10, 9, 4, 16, 13), (6, 5, 19, 20), (19, 5, 8, 7, 18)])
_k = set([(3, 21), (3, 22), (7, 8), (7, 18), (8, 9), (9, 10), (10, 12), (11, 12), (11, 17), (13, 15), (13, 16), (14, 15), (14, 17), (16, 21), (18, 19), (19, 20), (20, 22), (23, 24), (23, 36), (24, 28), (25, 26), (25, 37), (26, 27), (27, 28), (29, 30), (29, 39), (30, 33), (31, 32), (31, 36), (32, 34), (33, 35), (34, 35), (37, 38), (38, 39)])
me_keyboard_rigid_cell_008.attributes.new('sharp_edge', 'BOOLEAN', 'EDGE').data.foreach_set('value', [ (min(e.vertices), max(e.vertices)) in _k for e in me_keyboard_rigid_cell_008.edges])
_uv = me_keyboard_rigid_cell_008.uv_layers.new(name='UVMap')
_uv.uv.foreach_set('vector', [0.4503, 0.4503, 0.1366, 0.1366, 0.34, 0.1368, 0.3534, 0.1702, 0.3533, 0.1935, 0.4509, 0.1936, 0.4172, 0.01954, 0.4028, 0.0, 1.0, 0.0, 1.0, 0.6635, 0.3802, 0.04205, 0.4392, 0.0416, 0.6635, 0.6635, 0.0, 0.0, 1.0, 0.0, 1.0, 0.6734, 1.0, 0.1366, 1.0, 0.4503, 0.6734, 0.6734, 0.0, 0.0, 0.884, 0.0, 0.9395, 0.9395, 0.278, 0.0, 1.0, 0.0, 0.6281, 0.7469, 0.6219, 0.7469, 0.6243, 0.6234, 0.6281, 0.6243, 0.6302, 0.7448, 0.6302, 0.7448, 0.6302, 0.6254, 0.6302, 0.6254, 0.6219, 0.7469, 0.5797, 0.7469, 0.4138, 0.6324, 0.4027, 0.6236, 0.6219, 0.6234, 1.0, 1.0, 0.278, 0.278, 0.8547, 0.1309, 0.8831, 0.1927, 0.884, 0.884, 0.7001, 0.7448, 0.6302, 0.7448, 0.6302, 0.7448, 0.702, 0.7448, 0.625, 0.7531, 0.6219, 0.7531, 0.6219, 0.75, 0.7049, 0.7214, 0.702, 0.7448, 0.6302, 0.7448, 0.6302, 0.6254, 0.69, 0.6552, 0.7116, 0.666, 0.625, 0.7531, 0.625, 0.8248, 0.6219, 0.8242, 0.6219, 0.7531, 0.6302, 0.7448, 0.7001, 0.7448, 0.6998, 0.7469, 0.6281, 0.7469, 0.6281, 0.6243, 0.6302, 0.6254, 0.6219, 0.7469, 0.6219, 0.7531, 0.5814, 0.7531, 0.5797, 0.7469, 0.5814, 0.7531, 0.6219, 0.7531, 0.6219, 0.8242, 0.5759, 0.8201, 0.527, 0.8156])
me_keyboard_rigid_cell_008.materials.append(mat_keyboard)
me_keyboard_rigid_cell_008.update()

# ---- objects
ob_keyboard_rigid_cell = bpy.data.objects.new('keyboard-rigid_cell', me_keyboard_rigid_cell_010)
ob_keyboard_rigid_cell_001 = bpy.data.objects.new('keyboard-rigid_cell.001', me_keyboard_rigid_cell_011)
ob_keyboard_rigid_cell_002 = bpy.data.objects.new('keyboard-rigid_cell.002', me_keyboard_rigid_cell_001)
ob_keyboard_rigid_cell_003 = bpy.data.objects.new('keyboard-rigid_cell.003', me_keyboard_rigid_cell_002)
ob_keyboard_rigid_cell_004 = bpy.data.objects.new('keyboard-rigid_cell.004', me_keyboard_rigid_cell_003)
ob_keyboard_rigid_cell_005 = bpy.data.objects.new('keyboard-rigid_cell.005', me_keyboard_rigid_cell_004)
ob_keyboard_rigid_cell_006 = bpy.data.objects.new('keyboard-rigid_cell.006', me_keyboard_rigid_cell_005)
ob_keyboard_rigid_cell_007 = bpy.data.objects.new('keyboard-rigid_cell.007', me_keyboard_rigid_cell_006)
ob_keyboard_rigid_cell_008 = bpy.data.objects.new('keyboard-rigid_cell.008', me_keyboard_rigid_cell_007)
ob_keyboard_rigid_cell_009 = bpy.data.objects.new('keyboard-rigid_cell.009', me_keyboard_rigid_cell_008)

# ---- transforms, parenting, visibility, modifiers, constraints
ob_keyboard_rigid_cell.location = (-0.1853, 0.405, 0.03681)
ob_keyboard_rigid_cell_001.location = (0.204, -0.2876, -0.03008)
ob_keyboard_rigid_cell_002.location = (-0.01466, 0.3735, 0.01095)
ob_keyboard_rigid_cell_003.location = (-0.2092, -0.3971, 0.01372)
ob_keyboard_rigid_cell_004.location = (-0.02532, 0.01738, 0.01234)
ob_keyboard_rigid_cell_005.location = (-0.1973, 0.3954, -0.02978)
ob_keyboard_rigid_cell_006.location = (0.1929, 0.3135, 0.008904)
ob_keyboard_rigid_cell_007.location = (-0.001791, -0.3941, 0.007376)
ob_keyboard_rigid_cell_008.location = (-0.1693, -0.4811, 0.01236)
ob_keyboard_rigid_cell_009.location = (0.1833, -0.3121, 0.03634)

# ---- collection membership
col_collection.objects.link(ob_keyboard_rigid_cell)
col_collection.objects.link(ob_keyboard_rigid_cell_001)
col_collection.objects.link(ob_keyboard_rigid_cell_002)
col_collection.objects.link(ob_keyboard_rigid_cell_003)
col_collection.objects.link(ob_keyboard_rigid_cell_004)
col_collection.objects.link(ob_keyboard_rigid_cell_005)
col_collection.objects.link(ob_keyboard_rigid_cell_006)
col_collection.objects.link(ob_keyboard_rigid_cell_007)
col_collection.objects.link(ob_keyboard_rigid_cell_008)
col_collection.objects.link(ob_keyboard_rigid_cell_009)

# ---- scene / render settings (as saved in the file)
scene.frame_start = 1; scene.frame_end = 250; scene.frame_set(1)
scene.render.engine = 'BLENDER_EEVEE_NEXT'
bpy.context.view_layer.update()

# ---- added for rendering (the .blend has no active camera and no usable light): camera, sun
cam_auto = bpy.data.cameras.new('AutoCamera')
cam_auto.lens = 50.0
cam_auto.sensor_width = 36.0
cam_auto.clip_end = 1000.0
ob_auto_camera = bpy.data.objects.new('AutoCamera', cam_auto)
scene.collection.objects.link(ob_auto_camera)
ob_auto_camera.location = (1.03932, -1.24719, 0.835869)
ob_auto_camera.rotation_euler = (1.09748, -7.21219e-08, 0.694738)
scene.camera = ob_auto_camera
light_auto_sun = bpy.data.lights.new('AutoSun', 'SUN')
light_auto_sun.energy = 3.0
light_auto_sun.angle = 0.0523599
ob_auto_sun = bpy.data.objects.new('AutoSun', light_auto_sun)
scene.collection.objects.link(ob_auto_sun)
ob_auto_sun.rotation_euler = (0.872665, 0.174533, 0.523599)
bpy.context.view_layer.update()
